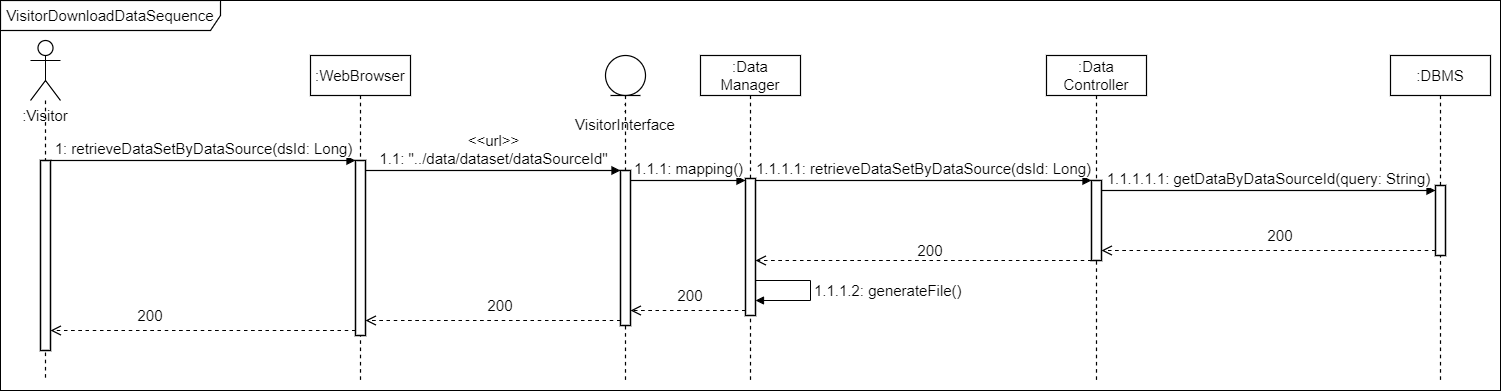

The diagram above was exported from draw.io. Its source (the exported page's mxGraphModel, read from the mxfile embedded in the PNG):
<mxGraphModel dx="1662" dy="865" grid="1" gridSize="10" guides="1" tooltips="1" connect="1" arrows="1" fold="1" page="1" pageScale="1" pageWidth="827" pageHeight="1169" math="0" shadow="0">
  <root>
    <mxCell id="1ds9JG9mYB8yzD3MPvsV-0" />
    <mxCell id="1ds9JG9mYB8yzD3MPvsV-1" parent="1ds9JG9mYB8yzD3MPvsV-0" />
    <mxCell id="4gh_iI6WconX0aRfRdr5-0" value="&lt;font style=&quot;font-size: 15px;&quot;&gt;VisitorDownloadDataSequence&lt;/font&gt;" style="shape=umlFrame;whiteSpace=wrap;html=1;width=220;height=30;fontSize=15;strokeWidth=1.2;" parent="1ds9JG9mYB8yzD3MPvsV-1" vertex="1">
      <mxGeometry x="20" y="40" width="1500" height="390" as="geometry" />
    </mxCell>
    <mxCell id="4gh_iI6WconX0aRfRdr5-9" value=":WebBrowser" style="shape=umlLifeline;perimeter=lifelinePerimeter;whiteSpace=wrap;html=1;container=1;collapsible=0;recursiveResize=0;outlineConnect=0;strokeWidth=1.2;fontSize=15;" parent="1ds9JG9mYB8yzD3MPvsV-1" vertex="1">
      <mxGeometry x="330" y="95" width="100" height="325" as="geometry" />
    </mxCell>
    <mxCell id="4gh_iI6WconX0aRfRdr5-10" value="" style="html=1;points=[];perimeter=orthogonalPerimeter;fontSize=15;strokeWidth=1.5;" parent="4gh_iI6WconX0aRfRdr5-9" vertex="1">
      <mxGeometry x="45" y="105" width="10" height="175" as="geometry" />
    </mxCell>
    <mxCell id="4gh_iI6WconX0aRfRdr5-11" value="" style="shape=umlLifeline;participant=umlActor;perimeter=lifelinePerimeter;whiteSpace=wrap;html=1;container=1;collapsible=0;recursiveResize=0;verticalAlign=top;spacingTop=36;outlineConnect=0;fontFamily=Helvetica;fontSize=15;fontColor=rgb(0, 0, 0);align=center;strokeColor=rgb(0, 0, 0);fillColor=rgb(255, 255, 255);size=60;strokeWidth=1.2;" parent="1ds9JG9mYB8yzD3MPvsV-1" vertex="1">
      <mxGeometry x="50" y="80" width="30" height="340" as="geometry" />
    </mxCell>
    <mxCell id="4gh_iI6WconX0aRfRdr5-12" value="" style="html=1;points=[];perimeter=orthogonalPerimeter;fontSize=15;strokeWidth=1.5;" parent="4gh_iI6WconX0aRfRdr5-11" vertex="1">
      <mxGeometry x="10" y="120" width="10" height="190" as="geometry" />
    </mxCell>
    <mxCell id="4gh_iI6WconX0aRfRdr5-13" value=":Visitor" style="text;html=1;strokeColor=none;fillColor=none;align=center;verticalAlign=middle;whiteSpace=wrap;rounded=0;fontSize=15;" parent="1ds9JG9mYB8yzD3MPvsV-1" vertex="1">
      <mxGeometry x="20" y="140" width="90" height="30" as="geometry" />
    </mxCell>
    <mxCell id="4gh_iI6WconX0aRfRdr5-14" value=": VisitorInterface" style="text;html=1;strokeColor=none;fillColor=none;align=center;verticalAlign=middle;whiteSpace=wrap;rounded=0;fontSize=15;" parent="1ds9JG9mYB8yzD3MPvsV-1" vertex="1">
      <mxGeometry x="600" y="140" width="90" height="30" as="geometry" />
    </mxCell>
    <mxCell id="4gh_iI6WconX0aRfRdr5-15" value="1: retrieveDataSetByDataSource(dsId: Long)" style="html=1;verticalAlign=bottom;endArrow=block;entryX=0;entryY=0;rounded=0;fontSize=15;strokeWidth=1.2;" parent="1ds9JG9mYB8yzD3MPvsV-1" source="4gh_iI6WconX0aRfRdr5-12" target="4gh_iI6WconX0aRfRdr5-10" edge="1">
      <mxGeometry relative="1" as="geometry">
        <mxPoint x="195" y="200" as="sourcePoint" />
      </mxGeometry>
    </mxCell>
    <mxCell id="4gh_iI6WconX0aRfRdr5-16" value="&amp;lt;&amp;lt;url&amp;gt;&amp;gt;&lt;br style=&quot;font-size: 15px&quot;&gt;1.1: &quot;../data/dataset/dataSourceId&quot;" style="html=1;verticalAlign=bottom;endArrow=block;rounded=0;fontSize=15;strokeWidth=1.2;" parent="1ds9JG9mYB8yzD3MPvsV-1" source="4gh_iI6WconX0aRfRdr5-10" target="ibh_xV3ys7R8oDyU0GQs-8" edge="1">
      <mxGeometry relative="1" as="geometry">
        <mxPoint x="495" y="210" as="sourcePoint" />
        <mxPoint x="565" y="210" as="targetPoint" />
        <Array as="points">
          <mxPoint x="460" y="210" />
          <mxPoint x="540" y="210" />
        </Array>
      </mxGeometry>
    </mxCell>
    <mxCell id="4gh_iI6WconX0aRfRdr5-17" value="1.1.1: mapping()" style="html=1;verticalAlign=bottom;endArrow=block;rounded=0;fontSize=15;strokeWidth=1.2;" parent="1ds9JG9mYB8yzD3MPvsV-1" source="ibh_xV3ys7R8oDyU0GQs-8" target="ibh_xV3ys7R8oDyU0GQs-5" edge="1">
      <mxGeometry relative="1" as="geometry">
        <mxPoint x="575" y="218.00000000000023" as="sourcePoint" />
        <mxPoint as="offset" />
        <mxPoint x="765" y="218.00000000000023" as="targetPoint" />
        <Array as="points">
          <mxPoint x="700" y="220" />
        </Array>
      </mxGeometry>
    </mxCell>
    <mxCell id="4gh_iI6WconX0aRfRdr5-18" value="1.1.1.1: retrieveDataSetByDataSource(dsId: Long)" style="html=1;verticalAlign=bottom;endArrow=block;rounded=0;fontSize=15;strokeWidth=1.2;" parent="1ds9JG9mYB8yzD3MPvsV-1" source="ibh_xV3ys7R8oDyU0GQs-5" target="ibh_xV3ys7R8oDyU0GQs-3" edge="1">
      <mxGeometry relative="1" as="geometry">
        <mxPoint x="775" y="220" as="sourcePoint" />
        <mxPoint x="1005" y="220" as="targetPoint" />
        <Array as="points">
          <mxPoint x="920" y="220" />
        </Array>
      </mxGeometry>
    </mxCell>
    <mxCell id="4gh_iI6WconX0aRfRdr5-19" value="" style="html=1;verticalAlign=bottom;endArrow=open;dashed=1;endSize=8;rounded=0;fontSize=15;strokeWidth=1.2;" parent="1ds9JG9mYB8yzD3MPvsV-1" source="ibh_xV3ys7R8oDyU0GQs-3" target="ibh_xV3ys7R8oDyU0GQs-5" edge="1">
      <mxGeometry relative="1" as="geometry">
        <mxPoint x="775" y="296" as="targetPoint" />
        <mxPoint x="1005" y="296" as="sourcePoint" />
        <Array as="points">
          <mxPoint x="840" y="300" />
        </Array>
      </mxGeometry>
    </mxCell>
    <mxCell id="4gh_iI6WconX0aRfRdr5-20" value="" style="html=1;verticalAlign=bottom;endArrow=open;dashed=1;endSize=8;rounded=0;fontSize=15;strokeWidth=1.2;" parent="1ds9JG9mYB8yzD3MPvsV-1" source="ibh_xV3ys7R8oDyU0GQs-5" target="ibh_xV3ys7R8oDyU0GQs-8" edge="1">
      <mxGeometry relative="1" as="geometry">
        <mxPoint x="575" y="346.5060000000001" as="targetPoint" />
        <mxPoint x="766.4099999999999" y="346.5060000000001" as="sourcePoint" />
        <Array as="points">
          <mxPoint x="700" y="350" />
        </Array>
      </mxGeometry>
    </mxCell>
    <mxCell id="4gh_iI6WconX0aRfRdr5-21" value="" style="html=1;verticalAlign=bottom;endArrow=open;dashed=1;endSize=8;rounded=0;fontSize=15;strokeWidth=1.2;" parent="1ds9JG9mYB8yzD3MPvsV-1" source="ibh_xV3ys7R8oDyU0GQs-8" target="4gh_iI6WconX0aRfRdr5-10" edge="1">
      <mxGeometry relative="1" as="geometry">
        <mxPoint x="340" y="309.9999999999998" as="targetPoint" />
        <mxPoint x="565" y="360" as="sourcePoint" />
        <Array as="points">
          <mxPoint x="400" y="360" />
        </Array>
      </mxGeometry>
    </mxCell>
    <mxCell id="4gh_iI6WconX0aRfRdr5-22" value="" style="html=1;verticalAlign=bottom;endArrow=open;dashed=1;endSize=8;rounded=0;fontSize=15;strokeWidth=1.2;" parent="1ds9JG9mYB8yzD3MPvsV-1" source="4gh_iI6WconX0aRfRdr5-10" target="4gh_iI6WconX0aRfRdr5-12" edge="1">
      <mxGeometry relative="1" as="geometry">
        <mxPoint x="40" y="319.9999999999998" as="targetPoint" />
        <mxPoint x="270" y="319.9999999999998" as="sourcePoint" />
        <Array as="points">
          <mxPoint x="110" y="370" />
        </Array>
      </mxGeometry>
    </mxCell>
    <mxCell id="4gh_iI6WconX0aRfRdr5-23" value="" style="html=1;verticalAlign=bottom;endArrow=open;dashed=1;endSize=8;rounded=0;fontSize=15;strokeWidth=1.2;" parent="1ds9JG9mYB8yzD3MPvsV-1" source="ibh_xV3ys7R8oDyU0GQs-1" target="ibh_xV3ys7R8oDyU0GQs-3" edge="1">
      <mxGeometry relative="1" as="geometry">
        <mxPoint x="1111" y="291.5" as="targetPoint" />
        <mxPoint x="1341" y="291.5" as="sourcePoint" />
        <Array as="points">
          <mxPoint x="1176" y="290" />
        </Array>
      </mxGeometry>
    </mxCell>
    <mxCell id="4gh_iI6WconX0aRfRdr5-24" value="1.1.1.1.1: getDataByDataSourceId(query: String)" style="html=1;verticalAlign=bottom;endArrow=block;rounded=0;fontSize=15;strokeWidth=1.2;" parent="1ds9JG9mYB8yzD3MPvsV-1" source="ibh_xV3ys7R8oDyU0GQs-3" target="ibh_xV3ys7R8oDyU0GQs-1" edge="1">
      <mxGeometry relative="1" as="geometry">
        <mxPoint x="1111" y="225" as="sourcePoint" />
        <mxPoint x="1341" y="225" as="targetPoint" />
        <Array as="points">
          <mxPoint x="1296" y="230" />
        </Array>
      </mxGeometry>
    </mxCell>
    <mxCell id="zOK1IzECmOv5LVUIC3TK-0" value="200" style="text;html=1;strokeColor=none;fillColor=none;align=center;verticalAlign=middle;whiteSpace=wrap;rounded=0;fontSize=15;" parent="1ds9JG9mYB8yzD3MPvsV-1" vertex="1">
      <mxGeometry x="1270" y="260" width="60" height="30" as="geometry" />
    </mxCell>
    <mxCell id="zOK1IzECmOv5LVUIC3TK-1" value="200" style="text;html=1;strokeColor=none;fillColor=none;align=center;verticalAlign=middle;whiteSpace=wrap;rounded=0;fontSize=15;" parent="1ds9JG9mYB8yzD3MPvsV-1" vertex="1">
      <mxGeometry x="920" y="275" width="60" height="30" as="geometry" />
    </mxCell>
    <mxCell id="zOK1IzECmOv5LVUIC3TK-2" value="200" style="text;html=1;strokeColor=none;fillColor=none;align=center;verticalAlign=middle;whiteSpace=wrap;rounded=0;fontSize=15;" parent="1ds9JG9mYB8yzD3MPvsV-1" vertex="1">
      <mxGeometry x="680" y="320" width="60" height="30" as="geometry" />
    </mxCell>
    <mxCell id="zOK1IzECmOv5LVUIC3TK-3" value="200" style="text;html=1;strokeColor=none;fillColor=none;align=center;verticalAlign=middle;whiteSpace=wrap;rounded=0;fontSize=15;" parent="1ds9JG9mYB8yzD3MPvsV-1" vertex="1">
      <mxGeometry x="490" y="330" width="60" height="30" as="geometry" />
    </mxCell>
    <mxCell id="zOK1IzECmOv5LVUIC3TK-4" value="200" style="text;html=1;strokeColor=none;fillColor=none;align=center;verticalAlign=middle;whiteSpace=wrap;rounded=0;fontSize=15;" parent="1ds9JG9mYB8yzD3MPvsV-1" vertex="1">
      <mxGeometry x="140" y="340" width="60" height="30" as="geometry" />
    </mxCell>
    <mxCell id="ibh_xV3ys7R8oDyU0GQs-0" value=":DBMS" style="shape=umlLifeline;perimeter=lifelinePerimeter;whiteSpace=wrap;html=1;container=1;collapsible=0;recursiveResize=0;outlineConnect=0;strokeWidth=1.2;fontSize=15;" parent="1ds9JG9mYB8yzD3MPvsV-1" vertex="1">
      <mxGeometry x="1410" y="95" width="100" height="325" as="geometry" />
    </mxCell>
    <mxCell id="ibh_xV3ys7R8oDyU0GQs-1" value="" style="html=1;points=[];perimeter=orthogonalPerimeter;fontSize=15;strokeWidth=1.5;" parent="ibh_xV3ys7R8oDyU0GQs-0" vertex="1">
      <mxGeometry x="45" y="130" width="10" height="70" as="geometry" />
    </mxCell>
    <mxCell id="ibh_xV3ys7R8oDyU0GQs-2" value=":Data&lt;br style=&quot;font-size: 15px;&quot;&gt;Controller" style="shape=umlLifeline;perimeter=lifelinePerimeter;whiteSpace=wrap;html=1;container=1;collapsible=0;recursiveResize=0;outlineConnect=0;strokeWidth=1.2;fontSize=15;" parent="1ds9JG9mYB8yzD3MPvsV-1" vertex="1">
      <mxGeometry x="1066" y="95" width="100" height="325" as="geometry" />
    </mxCell>
    <mxCell id="ibh_xV3ys7R8oDyU0GQs-3" value="" style="html=1;points=[];perimeter=orthogonalPerimeter;fontSize=15;strokeWidth=1.5;" parent="ibh_xV3ys7R8oDyU0GQs-2" vertex="1">
      <mxGeometry x="45" y="125" width="10" height="80" as="geometry" />
    </mxCell>
    <mxCell id="ibh_xV3ys7R8oDyU0GQs-4" value=":Data&lt;br style=&quot;font-size: 15px;&quot;&gt;Manager" style="shape=umlLifeline;perimeter=lifelinePerimeter;whiteSpace=wrap;html=1;container=1;collapsible=0;recursiveResize=0;outlineConnect=0;strokeWidth=1.2;fontSize=15;" parent="1ds9JG9mYB8yzD3MPvsV-1" vertex="1">
      <mxGeometry x="720" y="95" width="100" height="325" as="geometry" />
    </mxCell>
    <mxCell id="ibh_xV3ys7R8oDyU0GQs-5" value="" style="html=1;points=[];perimeter=orthogonalPerimeter;fontSize=15;strokeWidth=1.5;" parent="ibh_xV3ys7R8oDyU0GQs-4" vertex="1">
      <mxGeometry x="45" y="123" width="10" height="137" as="geometry" />
    </mxCell>
    <mxCell id="ibh_xV3ys7R8oDyU0GQs-6" value="1.1.1.2: generateFile()" style="edgeStyle=orthogonalEdgeStyle;html=1;align=left;spacingLeft=2;endArrow=block;rounded=0;fontSize=15;" parent="ibh_xV3ys7R8oDyU0GQs-4" source="ibh_xV3ys7R8oDyU0GQs-5" target="ibh_xV3ys7R8oDyU0GQs-5" edge="1">
      <mxGeometry relative="1" as="geometry">
        <mxPoint x="55" y="225" as="sourcePoint" />
        <Array as="points">
          <mxPoint x="110" y="225" />
          <mxPoint x="110" y="245" />
        </Array>
        <mxPoint x="60" y="245" as="targetPoint" />
      </mxGeometry>
    </mxCell>
    <mxCell id="ibh_xV3ys7R8oDyU0GQs-7" value="" style="shape=umlLifeline;participant=umlEntity;perimeter=lifelinePerimeter;whiteSpace=wrap;html=1;container=1;collapsible=0;recursiveResize=0;verticalAlign=top;spacingTop=36;outlineConnect=0;strokeWidth=1.2;fontSize=15;" parent="1ds9JG9mYB8yzD3MPvsV-1" vertex="1">
      <mxGeometry x="625" y="95" width="40" height="325" as="geometry" />
    </mxCell>
    <mxCell id="ibh_xV3ys7R8oDyU0GQs-8" value="" style="html=1;points=[];perimeter=orthogonalPerimeter;fontSize=15;strokeWidth=1.5;" parent="ibh_xV3ys7R8oDyU0GQs-7" vertex="1">
      <mxGeometry x="15" y="115" width="10" height="155" as="geometry" />
    </mxCell>
  </root>
</mxGraphModel>